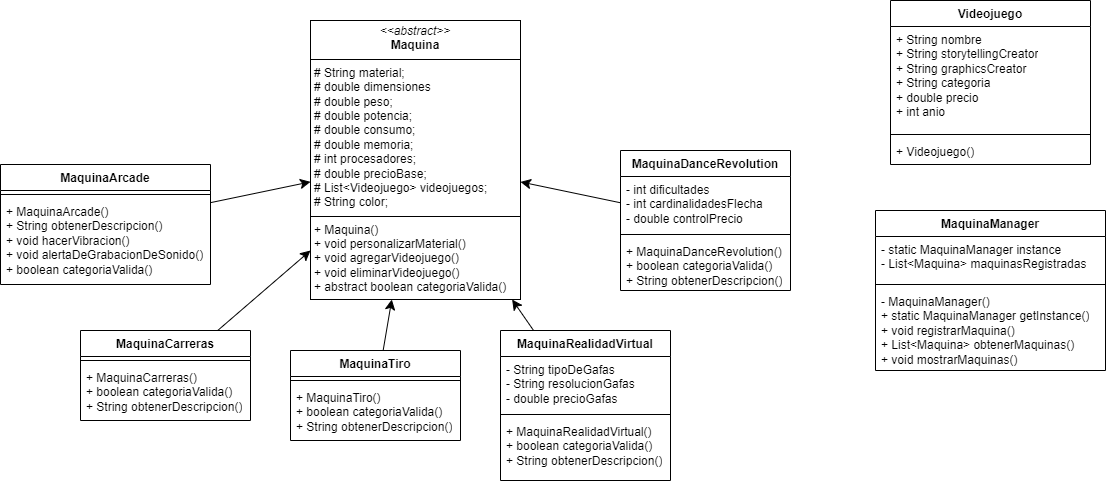

The diagram above was exported from draw.io. Its source (the exported page's mxGraphModel, read from the mxfile embedded in the PNG):
<mxGraphModel dx="1120" dy="1637" grid="1" gridSize="10" guides="1" tooltips="1" connect="1" arrows="1" fold="1" page="1" pageScale="1" pageWidth="827" pageHeight="1169" math="0" shadow="0">
  <root>
    <mxCell id="0" />
    <mxCell id="1" parent="0" />
    <mxCell id="FS-m_zNNGCdSErxD8V_0-1" value="&lt;p style=&quot;margin:0px;margin-top:4px;text-align:center;&quot;&gt;&lt;i&gt;&amp;lt;&amp;lt;abstract&amp;gt;&amp;gt;&lt;/i&gt;&lt;br&gt;&lt;b&gt;Maquina&lt;/b&gt;&lt;/p&gt;&lt;hr size=&quot;1&quot; style=&quot;border-style:solid;&quot;&gt;&lt;p style=&quot;margin:0px;margin-left:4px;&quot;&gt;&lt;span style=&quot;background-color: initial;&quot;&gt;# String material;&lt;/span&gt;&lt;/p&gt;&lt;p style=&quot;margin:0px;margin-left:4px;&quot;&gt;&lt;span style=&quot;background-color: initial;&quot;&gt;# double dimensiones&lt;/span&gt;&lt;/p&gt;&lt;p style=&quot;margin:0px;margin-left:4px;&quot;&gt;&lt;span style=&quot;background-color: initial;&quot;&gt;# &lt;/span&gt;&lt;span style=&quot;background-color: initial;&quot;&gt;double peso;&lt;/span&gt;&lt;/p&gt;&lt;p style=&quot;margin:0px;margin-left:4px;&quot;&gt;&lt;span style=&quot;background-color: initial;&quot;&gt;#&amp;nbsp;&lt;/span&gt;&lt;span style=&quot;background-color: initial;&quot;&gt;double potencia;&lt;/span&gt;&lt;/p&gt;&lt;p style=&quot;margin:0px;margin-left:4px;&quot;&gt;&lt;span style=&quot;background-color: initial;&quot;&gt;#&amp;nbsp;&lt;/span&gt;&lt;span style=&quot;background-color: initial;&quot;&gt;double consumo;&lt;/span&gt;&lt;/p&gt;&lt;p style=&quot;margin:0px;margin-left:4px;&quot;&gt;&lt;span style=&quot;background-color: initial;&quot;&gt;#&amp;nbsp;&lt;/span&gt;&lt;span style=&quot;background-color: initial;&quot;&gt;double memoria;&lt;/span&gt;&lt;/p&gt;&lt;p style=&quot;margin:0px;margin-left:4px;&quot;&gt;&lt;span style=&quot;background-color: initial;&quot;&gt;#&amp;nbsp;&lt;/span&gt;&lt;span style=&quot;background-color: initial;&quot;&gt;int procesadores;&amp;nbsp;&lt;/span&gt;&lt;/p&gt;&lt;p style=&quot;margin:0px;margin-left:4px;&quot;&gt;&lt;span style=&quot;background-color: initial;&quot;&gt;#&amp;nbsp;&lt;/span&gt;&lt;span style=&quot;background-color: initial;&quot;&gt;double precioBase;&lt;/span&gt;&lt;/p&gt;&lt;p style=&quot;margin:0px;margin-left:4px;&quot;&gt;&lt;span style=&quot;background-color: initial;&quot;&gt;# &lt;/span&gt;&lt;span style=&quot;background-color: initial;&quot;&gt;List&amp;lt;Videojuego&amp;gt; videojuegos;&lt;/span&gt;&lt;/p&gt;&lt;p style=&quot;margin:0px;margin-left:4px;&quot;&gt;&lt;span style=&quot;background-color: initial;&quot;&gt;# &lt;/span&gt;&lt;span style=&quot;background-color: initial;&quot;&gt;String color;&lt;/span&gt;&lt;/p&gt;&lt;hr size=&quot;1&quot; style=&quot;border-style:solid;&quot;&gt;&lt;p style=&quot;margin:0px;margin-left:4px;&quot;&gt;+&amp;nbsp;Maquina()&lt;br&gt;+&amp;nbsp;void personalizarMaterial()&lt;/p&gt;&lt;p style=&quot;margin:0px;margin-left:4px;&quot;&gt;+&amp;nbsp;void agregarVideojuego()&lt;/p&gt;&lt;p style=&quot;margin:0px;margin-left:4px;&quot;&gt;+&amp;nbsp;void eliminarVideojuego()&lt;/p&gt;&lt;p style=&quot;margin:0px;margin-left:4px;&quot;&gt;+&amp;nbsp;abstract boolean categoriaValida()&lt;/p&gt;" style="verticalAlign=top;align=left;overflow=fill;html=1;whiteSpace=wrap;" parent="1" vertex="1">
      <mxGeometry x="340" y="-140" width="210" height="279" as="geometry" />
    </mxCell>
    <mxCell id="wG-lmV79kBMwMOIWdwOK-1" value="&lt;span class=&quot;hljs-title class_&quot;&gt;MaquinaManager&lt;/span&gt;" style="swimlane;fontStyle=1;align=center;verticalAlign=top;childLayout=stackLayout;horizontal=1;startSize=26;horizontalStack=0;resizeParent=1;resizeParentMax=0;resizeLast=0;collapsible=1;marginBottom=0;whiteSpace=wrap;html=1;" parent="1" vertex="1">
      <mxGeometry x="905" y="50" width="230" height="160" as="geometry" />
    </mxCell>
    <mxCell id="wG-lmV79kBMwMOIWdwOK-2" value="&lt;span class=&quot;hljs-keyword&quot;&gt;- static&lt;/span&gt; MaquinaManager instance&lt;br&gt;    &lt;span class=&quot;hljs-keyword&quot;&gt;-&lt;/span&gt; List&amp;lt;Maquina&amp;gt; maquinasRegistradas" style="text;strokeColor=none;fillColor=none;align=left;verticalAlign=top;spacingLeft=4;spacingRight=4;overflow=hidden;rotatable=0;points=[[0,0.5],[1,0.5]];portConstraint=eastwest;whiteSpace=wrap;html=1;" parent="wG-lmV79kBMwMOIWdwOK-1" vertex="1">
      <mxGeometry y="26" width="230" height="44" as="geometry" />
    </mxCell>
    <mxCell id="wG-lmV79kBMwMOIWdwOK-3" value="" style="line;strokeWidth=1;fillColor=none;align=left;verticalAlign=middle;spacingTop=-1;spacingLeft=3;spacingRight=3;rotatable=0;labelPosition=right;points=[];portConstraint=eastwest;strokeColor=inherit;" parent="wG-lmV79kBMwMOIWdwOK-1" vertex="1">
      <mxGeometry y="70" width="230" height="8" as="geometry" />
    </mxCell>
    <mxCell id="wG-lmV79kBMwMOIWdwOK-4" value="-&amp;nbsp;&lt;span class=&quot;hljs-title function_&quot;&gt;MaquinaManager&lt;/span&gt;&lt;span class=&quot;hljs-params&quot;&gt;()&lt;/span&gt;&lt;div&gt;&lt;span class=&quot;hljs-params&quot;&gt;+&amp;nbsp;&lt;/span&gt;&lt;span style=&quot;background-color: initial;&quot; class=&quot;hljs-keyword&quot;&gt;static&lt;/span&gt;&lt;span style=&quot;background-color: initial;&quot;&gt; MaquinaManager &lt;/span&gt;&lt;span style=&quot;background-color: initial;&quot; class=&quot;hljs-title function_&quot;&gt;getInstance&lt;/span&gt;&lt;span style=&quot;background-color: initial;&quot; class=&quot;hljs-params&quot;&gt;()&lt;/span&gt;&lt;/div&gt;&lt;div&gt;&lt;span style=&quot;background-color: initial;&quot; class=&quot;hljs-params&quot;&gt;+&amp;nbsp;&lt;/span&gt;&lt;span style=&quot;background-color: initial;&quot; class=&quot;hljs-keyword&quot;&gt;void&lt;/span&gt;&lt;span style=&quot;background-color: initial;&quot;&gt; &lt;/span&gt;&lt;span style=&quot;background-color: initial;&quot; class=&quot;hljs-title function_&quot;&gt;registrarMaquina&lt;/span&gt;&lt;span style=&quot;background-color: initial;&quot; class=&quot;hljs-params&quot;&gt;()&lt;/span&gt;&lt;/div&gt;&lt;div&gt;&lt;span style=&quot;background-color: initial;&quot; class=&quot;hljs-params&quot;&gt;+&amp;nbsp;&lt;/span&gt;&lt;span style=&quot;background-color: initial;&quot;&gt;List&amp;lt;Maquina&amp;gt; &lt;/span&gt;&lt;span style=&quot;background-color: initial;&quot; class=&quot;hljs-title function_&quot;&gt;obtenerMaquinas&lt;/span&gt;&lt;span style=&quot;background-color: initial;&quot; class=&quot;hljs-params&quot;&gt;()&lt;/span&gt;&lt;/div&gt;&lt;div&gt;&lt;span style=&quot;background-color: initial;&quot; class=&quot;hljs-params&quot;&gt;+&amp;nbsp;&lt;/span&gt;&lt;span style=&quot;background-color: initial;&quot; class=&quot;hljs-keyword&quot;&gt;void&lt;/span&gt;&lt;span style=&quot;background-color: initial;&quot;&gt; &lt;/span&gt;&lt;span style=&quot;background-color: initial;&quot; class=&quot;hljs-title function_&quot;&gt;mostrarMaquinas&lt;/span&gt;&lt;span style=&quot;background-color: initial;&quot; class=&quot;hljs-params&quot;&gt;()&lt;/span&gt;&lt;/div&gt;" style="text;strokeColor=none;fillColor=none;align=left;verticalAlign=top;spacingLeft=4;spacingRight=4;overflow=hidden;rotatable=0;points=[[0,0.5],[1,0.5]];portConstraint=eastwest;whiteSpace=wrap;html=1;" parent="wG-lmV79kBMwMOIWdwOK-1" vertex="1">
      <mxGeometry y="78" width="230" height="82" as="geometry" />
    </mxCell>
    <mxCell id="wG-lmV79kBMwMOIWdwOK-9" style="edgeStyle=none;curved=1;rounded=0;orthogonalLoop=1;jettySize=auto;html=1;fontSize=12;startSize=8;endSize=8;" parent="1" source="wG-lmV79kBMwMOIWdwOK-5" target="FS-m_zNNGCdSErxD8V_0-1" edge="1">
      <mxGeometry relative="1" as="geometry" />
    </mxCell>
    <mxCell id="wG-lmV79kBMwMOIWdwOK-5" value="&lt;span class=&quot;hljs-title class_&quot;&gt;MaquinaArcade&lt;/span&gt;" style="swimlane;fontStyle=1;align=center;verticalAlign=top;childLayout=stackLayout;horizontal=1;startSize=26;horizontalStack=0;resizeParent=1;resizeParentMax=0;resizeLast=0;collapsible=1;marginBottom=0;whiteSpace=wrap;html=1;" parent="1" vertex="1">
      <mxGeometry x="30" y="4" width="210" height="120" as="geometry" />
    </mxCell>
    <mxCell id="wG-lmV79kBMwMOIWdwOK-7" value="" style="line;strokeWidth=1;fillColor=none;align=left;verticalAlign=middle;spacingTop=-1;spacingLeft=3;spacingRight=3;rotatable=0;labelPosition=right;points=[];portConstraint=eastwest;strokeColor=inherit;" parent="wG-lmV79kBMwMOIWdwOK-5" vertex="1">
      <mxGeometry y="26" width="210" height="8" as="geometry" />
    </mxCell>
    <mxCell id="wG-lmV79kBMwMOIWdwOK-8" value="&lt;span class=&quot;hljs-title function_&quot;&gt;+ MaquinaArcade&lt;/span&gt;&lt;span class=&quot;hljs-params&quot;&gt;()&lt;/span&gt;&lt;div&gt;&lt;span class=&quot;hljs-params&quot;&gt;+&amp;nbsp;&lt;/span&gt;&lt;span style=&quot;background-color: initial;&quot;&gt;String &lt;/span&gt;&lt;span style=&quot;background-color: initial;&quot; class=&quot;hljs-title function_&quot;&gt;obtenerDescripcion&lt;/span&gt;&lt;span style=&quot;background-color: initial;&quot; class=&quot;hljs-params&quot;&gt;()&lt;/span&gt;&lt;/div&gt;&lt;div&gt;&lt;span class=&quot;hljs-params&quot;&gt;+&amp;nbsp;&lt;/span&gt;&lt;span style=&quot;background-color: initial;&quot; class=&quot;hljs-keyword&quot;&gt;void&lt;/span&gt;&lt;span style=&quot;background-color: initial;&quot;&gt; &lt;/span&gt;&lt;span style=&quot;background-color: initial;&quot; class=&quot;hljs-title function_&quot;&gt;hacerVibracion&lt;/span&gt;&lt;span style=&quot;background-color: initial;&quot; class=&quot;hljs-params&quot;&gt;()&lt;/span&gt;&lt;/div&gt;&lt;div&gt;&lt;span class=&quot;hljs-params&quot;&gt;+&amp;nbsp;&lt;/span&gt;&lt;span style=&quot;background-color: initial;&quot; class=&quot;hljs-keyword&quot;&gt;void&lt;/span&gt;&lt;span style=&quot;background-color: initial;&quot;&gt; &lt;/span&gt;&lt;span style=&quot;background-color: initial;&quot; class=&quot;hljs-title function_&quot;&gt;alertaDeGrabacionDeSonido&lt;/span&gt;&lt;span style=&quot;background-color: initial;&quot; class=&quot;hljs-params&quot;&gt;()&lt;/span&gt;&lt;/div&gt;&lt;div&gt;&lt;span style=&quot;background-color: initial;&quot; class=&quot;hljs-params&quot;&gt;+&amp;nbsp;&lt;/span&gt;&lt;span style=&quot;background-color: initial;&quot; class=&quot;hljs-type&quot;&gt;boolean&lt;/span&gt;&lt;span style=&quot;background-color: initial;&quot;&gt; &lt;/span&gt;&lt;span style=&quot;background-color: initial;&quot; class=&quot;hljs-title function_&quot;&gt;categoriaValida&lt;/span&gt;&lt;span style=&quot;background-color: initial;&quot; class=&quot;hljs-params&quot;&gt;()&lt;/span&gt;&lt;/div&gt;" style="text;strokeColor=none;fillColor=none;align=left;verticalAlign=top;spacingLeft=4;spacingRight=4;overflow=hidden;rotatable=0;points=[[0,0.5],[1,0.5]];portConstraint=eastwest;whiteSpace=wrap;html=1;" parent="wG-lmV79kBMwMOIWdwOK-5" vertex="1">
      <mxGeometry y="34" width="210" height="86" as="geometry" />
    </mxCell>
    <mxCell id="wG-lmV79kBMwMOIWdwOK-14" style="edgeStyle=none;curved=1;rounded=0;orthogonalLoop=1;jettySize=auto;html=1;fontSize=12;startSize=8;endSize=8;" parent="1" source="wG-lmV79kBMwMOIWdwOK-10" target="FS-m_zNNGCdSErxD8V_0-1" edge="1">
      <mxGeometry relative="1" as="geometry" />
    </mxCell>
    <mxCell id="wG-lmV79kBMwMOIWdwOK-19" style="edgeStyle=none;curved=1;rounded=0;orthogonalLoop=1;jettySize=auto;html=1;fontSize=12;startSize=8;endSize=8;" parent="1" source="wG-lmV79kBMwMOIWdwOK-15" target="FS-m_zNNGCdSErxD8V_0-1" edge="1">
      <mxGeometry relative="1" as="geometry" />
    </mxCell>
    <mxCell id="wG-lmV79kBMwMOIWdwOK-15" value="&lt;span class=&quot;hljs-title class_&quot;&gt;MaquinaCarreras&lt;/span&gt;" style="swimlane;fontStyle=1;align=center;verticalAlign=top;childLayout=stackLayout;horizontal=1;startSize=26;horizontalStack=0;resizeParent=1;resizeParentMax=0;resizeLast=0;collapsible=1;marginBottom=0;whiteSpace=wrap;html=1;" parent="1" vertex="1">
      <mxGeometry x="110" y="170" width="170" height="90" as="geometry" />
    </mxCell>
    <mxCell id="wG-lmV79kBMwMOIWdwOK-17" value="" style="line;strokeWidth=1;fillColor=none;align=left;verticalAlign=middle;spacingTop=-1;spacingLeft=3;spacingRight=3;rotatable=0;labelPosition=right;points=[];portConstraint=eastwest;strokeColor=inherit;" parent="wG-lmV79kBMwMOIWdwOK-15" vertex="1">
      <mxGeometry y="26" width="170" height="8" as="geometry" />
    </mxCell>
    <mxCell id="wG-lmV79kBMwMOIWdwOK-18" value="&lt;span class=&quot;hljs-title class_&quot;&gt;+ MaquinaCarreras()&lt;/span&gt;&lt;div&gt;&lt;span class=&quot;hljs-title class_&quot;&gt;+&amp;nbsp;&lt;/span&gt;&lt;span style=&quot;background-color: initial;&quot; class=&quot;hljs-type&quot;&gt;boolean&lt;/span&gt;&lt;span style=&quot;background-color: initial;&quot;&gt; &lt;/span&gt;&lt;span style=&quot;background-color: initial;&quot; class=&quot;hljs-title function_&quot;&gt;categoriaValida&lt;/span&gt;&lt;span style=&quot;background-color: initial;&quot; class=&quot;hljs-params&quot;&gt;()&lt;/span&gt;&lt;/div&gt;&lt;div&gt;&lt;span class=&quot;hljs-title class_&quot;&gt;+&amp;nbsp;&lt;/span&gt;&lt;span style=&quot;background-color: initial;&quot;&gt;String &lt;/span&gt;&lt;span style=&quot;background-color: initial;&quot; class=&quot;hljs-title function_&quot;&gt;obtenerDescripcion&lt;/span&gt;&lt;span style=&quot;background-color: initial;&quot; class=&quot;hljs-params&quot;&gt;()&lt;/span&gt;&lt;/div&gt;&lt;div&gt;&lt;span class=&quot;hljs-title class_&quot;&gt;&lt;br&gt;&lt;/span&gt;&lt;/div&gt;" style="text;strokeColor=none;fillColor=none;align=left;verticalAlign=top;spacingLeft=4;spacingRight=4;overflow=hidden;rotatable=0;points=[[0,0.5],[1,0.5]];portConstraint=eastwest;whiteSpace=wrap;html=1;" parent="wG-lmV79kBMwMOIWdwOK-15" vertex="1">
      <mxGeometry y="34" width="170" height="56" as="geometry" />
    </mxCell>
    <mxCell id="wG-lmV79kBMwMOIWdwOK-24" style="edgeStyle=none;curved=1;rounded=0;orthogonalLoop=1;jettySize=auto;html=1;fontSize=12;startSize=8;endSize=8;" parent="1" source="wG-lmV79kBMwMOIWdwOK-20" target="FS-m_zNNGCdSErxD8V_0-1" edge="1">
      <mxGeometry relative="1" as="geometry" />
    </mxCell>
    <mxCell id="wG-lmV79kBMwMOIWdwOK-20" value="&lt;span class=&quot;hljs-title class_&quot;&gt;MaquinaRealidadVirtual&lt;/span&gt;" style="swimlane;fontStyle=1;align=center;verticalAlign=top;childLayout=stackLayout;horizontal=1;startSize=26;horizontalStack=0;resizeParent=1;resizeParentMax=0;resizeLast=0;collapsible=1;marginBottom=0;whiteSpace=wrap;html=1;" parent="1" vertex="1">
      <mxGeometry x="530" y="170" width="170" height="150" as="geometry" />
    </mxCell>
    <mxCell id="wG-lmV79kBMwMOIWdwOK-21" value="- String tipoDeGafas&lt;div&gt;-&amp;nbsp;String resolucionGafas&lt;br&gt;    &lt;span class=&quot;hljs-keyword&quot;&gt;-&lt;/span&gt; &lt;span class=&quot;hljs-type&quot;&gt;double&lt;/span&gt; precioGafas&lt;/div&gt;" style="text;strokeColor=none;fillColor=none;align=left;verticalAlign=top;spacingLeft=4;spacingRight=4;overflow=hidden;rotatable=0;points=[[0,0.5],[1,0.5]];portConstraint=eastwest;whiteSpace=wrap;html=1;" parent="wG-lmV79kBMwMOIWdwOK-20" vertex="1">
      <mxGeometry y="26" width="170" height="54" as="geometry" />
    </mxCell>
    <mxCell id="wG-lmV79kBMwMOIWdwOK-22" value="" style="line;strokeWidth=1;fillColor=none;align=left;verticalAlign=middle;spacingTop=-1;spacingLeft=3;spacingRight=3;rotatable=0;labelPosition=right;points=[];portConstraint=eastwest;strokeColor=inherit;" parent="wG-lmV79kBMwMOIWdwOK-20" vertex="1">
      <mxGeometry y="80" width="170" height="8" as="geometry" />
    </mxCell>
    <mxCell id="wG-lmV79kBMwMOIWdwOK-23" value="+&amp;nbsp;&lt;span class=&quot;hljs-title function_&quot;&gt;MaquinaRealidadVirtual&lt;/span&gt;&lt;span class=&quot;hljs-params&quot;&gt;()&lt;/span&gt;&lt;div&gt;&lt;span class=&quot;hljs-params&quot;&gt;+&amp;nbsp;&lt;/span&gt;&lt;span style=&quot;background-color: initial;&quot; class=&quot;hljs-type&quot;&gt;boolean&lt;/span&gt;&lt;span style=&quot;background-color: initial;&quot;&gt; &lt;/span&gt;&lt;span style=&quot;background-color: initial;&quot; class=&quot;hljs-title function_&quot;&gt;categoriaValida&lt;/span&gt;&lt;span style=&quot;background-color: initial;&quot; class=&quot;hljs-params&quot;&gt;()&lt;/span&gt;&lt;/div&gt;&lt;div&gt;&lt;span class=&quot;hljs-params&quot;&gt;+&amp;nbsp;&lt;/span&gt;&lt;span style=&quot;background-color: initial;&quot;&gt;String &lt;/span&gt;&lt;span style=&quot;background-color: initial;&quot; class=&quot;hljs-title function_&quot;&gt;obtenerDescripcion&lt;/span&gt;&lt;span style=&quot;background-color: initial;&quot; class=&quot;hljs-params&quot;&gt;()&lt;/span&gt;&lt;/div&gt;" style="text;strokeColor=none;fillColor=none;align=left;verticalAlign=top;spacingLeft=4;spacingRight=4;overflow=hidden;rotatable=0;points=[[0,0.5],[1,0.5]];portConstraint=eastwest;whiteSpace=wrap;html=1;" parent="wG-lmV79kBMwMOIWdwOK-20" vertex="1">
      <mxGeometry y="88" width="170" height="62" as="geometry" />
    </mxCell>
    <mxCell id="wG-lmV79kBMwMOIWdwOK-33" style="edgeStyle=none;curved=1;rounded=0;orthogonalLoop=1;jettySize=auto;html=1;fontSize=12;startSize=8;endSize=8;" parent="1" source="wG-lmV79kBMwMOIWdwOK-25" target="FS-m_zNNGCdSErxD8V_0-1" edge="1">
      <mxGeometry relative="1" as="geometry" />
    </mxCell>
    <mxCell id="wG-lmV79kBMwMOIWdwOK-25" value="&lt;span class=&quot;hljs-title class_&quot;&gt;MaquinaTiro&lt;/span&gt;" style="swimlane;fontStyle=1;align=center;verticalAlign=top;childLayout=stackLayout;horizontal=1;startSize=26;horizontalStack=0;resizeParent=1;resizeParentMax=0;resizeLast=0;collapsible=1;marginBottom=0;whiteSpace=wrap;html=1;" parent="1" vertex="1">
      <mxGeometry x="320" y="190" width="170" height="90" as="geometry" />
    </mxCell>
    <mxCell id="wG-lmV79kBMwMOIWdwOK-27" value="" style="line;strokeWidth=1;fillColor=none;align=left;verticalAlign=middle;spacingTop=-1;spacingLeft=3;spacingRight=3;rotatable=0;labelPosition=right;points=[];portConstraint=eastwest;strokeColor=inherit;" parent="wG-lmV79kBMwMOIWdwOK-25" vertex="1">
      <mxGeometry y="26" width="170" height="8" as="geometry" />
    </mxCell>
    <mxCell id="wG-lmV79kBMwMOIWdwOK-28" value="+&amp;nbsp;&lt;span class=&quot;hljs-title function_&quot;&gt;MaquinaTiro&lt;/span&gt;&lt;span class=&quot;hljs-params&quot;&gt;()&lt;/span&gt;&lt;div&gt;&lt;span class=&quot;hljs-params&quot;&gt;+&amp;nbsp;&lt;/span&gt;&lt;span style=&quot;background-color: initial;&quot; class=&quot;hljs-type&quot;&gt;boolean&lt;/span&gt;&lt;span style=&quot;background-color: initial;&quot;&gt; &lt;/span&gt;&lt;span style=&quot;background-color: initial;&quot; class=&quot;hljs-title function_&quot;&gt;categoriaValida&lt;/span&gt;&lt;span style=&quot;background-color: initial;&quot; class=&quot;hljs-params&quot;&gt;()&lt;/span&gt;&lt;/div&gt;&lt;div&gt;&lt;span class=&quot;hljs-params&quot;&gt;+&amp;nbsp;&lt;/span&gt;&lt;span style=&quot;background-color: initial;&quot;&gt;String &lt;/span&gt;&lt;span style=&quot;background-color: initial;&quot; class=&quot;hljs-title function_&quot;&gt;obtenerDescripcion&lt;/span&gt;&lt;span style=&quot;background-color: initial;&quot; class=&quot;hljs-params&quot;&gt;()&lt;/span&gt;&lt;/div&gt;&lt;div&gt;&lt;span class=&quot;hljs-params&quot;&gt;&lt;br&gt;&lt;/span&gt;&lt;/div&gt;" style="text;strokeColor=none;fillColor=none;align=left;verticalAlign=top;spacingLeft=4;spacingRight=4;overflow=hidden;rotatable=0;points=[[0,0.5],[1,0.5]];portConstraint=eastwest;whiteSpace=wrap;html=1;" parent="wG-lmV79kBMwMOIWdwOK-25" vertex="1">
      <mxGeometry y="34" width="170" height="56" as="geometry" />
    </mxCell>
    <mxCell id="wG-lmV79kBMwMOIWdwOK-29" value="&lt;span class=&quot;hljs-title class_&quot;&gt;Videojuego&lt;/span&gt;" style="swimlane;fontStyle=1;align=center;verticalAlign=top;childLayout=stackLayout;horizontal=1;startSize=26;horizontalStack=0;resizeParent=1;resizeParentMax=0;resizeLast=0;collapsible=1;marginBottom=0;whiteSpace=wrap;html=1;" parent="1" vertex="1">
      <mxGeometry x="920" y="-160" width="200" height="164" as="geometry" />
    </mxCell>
    <mxCell id="wG-lmV79kBMwMOIWdwOK-30" value="+ String nombre&lt;br&gt;+ String storytellingCreator&lt;br&gt;+ String graphicsCreator&lt;br&gt;+ String categoria&lt;br&gt;&lt;span class=&quot;hljs-type&quot;&gt;+ double&lt;/span&gt; precio&lt;br&gt;&lt;span class=&quot;hljs-type&quot;&gt;+ int&lt;/span&gt; anio" style="text;strokeColor=none;fillColor=none;align=left;verticalAlign=top;spacingLeft=4;spacingRight=4;overflow=hidden;rotatable=0;points=[[0,0.5],[1,0.5]];portConstraint=eastwest;whiteSpace=wrap;html=1;" parent="wG-lmV79kBMwMOIWdwOK-29" vertex="1">
      <mxGeometry y="26" width="200" height="104" as="geometry" />
    </mxCell>
    <mxCell id="wG-lmV79kBMwMOIWdwOK-31" value="" style="line;strokeWidth=1;fillColor=none;align=left;verticalAlign=middle;spacingTop=-1;spacingLeft=3;spacingRight=3;rotatable=0;labelPosition=right;points=[];portConstraint=eastwest;strokeColor=inherit;" parent="wG-lmV79kBMwMOIWdwOK-29" vertex="1">
      <mxGeometry y="130" width="200" height="8" as="geometry" />
    </mxCell>
    <mxCell id="wG-lmV79kBMwMOIWdwOK-32" value="+&amp;nbsp;Videojuego()" style="text;strokeColor=none;fillColor=none;align=left;verticalAlign=top;spacingLeft=4;spacingRight=4;overflow=hidden;rotatable=0;points=[[0,0.5],[1,0.5]];portConstraint=eastwest;whiteSpace=wrap;html=1;" parent="wG-lmV79kBMwMOIWdwOK-29" vertex="1">
      <mxGeometry y="138" width="200" height="26" as="geometry" />
    </mxCell>
    <mxCell id="wG-lmV79kBMwMOIWdwOK-10" value="&lt;span class=&quot;hljs-title class_&quot;&gt;MaquinaDanceRevolution&lt;/span&gt;" style="swimlane;fontStyle=1;align=center;verticalAlign=top;childLayout=stackLayout;horizontal=1;startSize=26;horizontalStack=0;resizeParent=1;resizeParentMax=0;resizeLast=0;collapsible=1;marginBottom=0;whiteSpace=wrap;html=1;" parent="1" vertex="1">
      <mxGeometry x="650" y="-10" width="170" height="140" as="geometry" />
    </mxCell>
    <mxCell id="wG-lmV79kBMwMOIWdwOK-11" value="&lt;span class=&quot;hljs-type&quot;&gt;- int&lt;/span&gt; dificultades&lt;br&gt;&lt;span class=&quot;hljs-type&quot;&gt;- int&lt;/span&gt; cardinalidadesFlecha&lt;div&gt;-&amp;nbsp;&lt;span class=&quot;hljs-type&quot;&gt;double&lt;/span&gt; controlPrecio&lt;/div&gt;" style="text;strokeColor=none;fillColor=none;align=left;verticalAlign=top;spacingLeft=4;spacingRight=4;overflow=hidden;rotatable=0;points=[[0,0.5],[1,0.5]];portConstraint=eastwest;whiteSpace=wrap;html=1;" parent="wG-lmV79kBMwMOIWdwOK-10" vertex="1">
      <mxGeometry y="26" width="170" height="54" as="geometry" />
    </mxCell>
    <mxCell id="wG-lmV79kBMwMOIWdwOK-12" value="" style="line;strokeWidth=1;fillColor=none;align=left;verticalAlign=middle;spacingTop=-1;spacingLeft=3;spacingRight=3;rotatable=0;labelPosition=right;points=[];portConstraint=eastwest;strokeColor=inherit;" parent="wG-lmV79kBMwMOIWdwOK-10" vertex="1">
      <mxGeometry y="80" width="170" height="8" as="geometry" />
    </mxCell>
    <mxCell id="wG-lmV79kBMwMOIWdwOK-13" value="&lt;span class=&quot;hljs-title class_&quot;&gt;+ MaquinaDanceRevolution()&lt;/span&gt;&lt;div&gt;&lt;span class=&quot;hljs-title class_&quot;&gt;+&amp;nbsp;&lt;/span&gt;&lt;span style=&quot;background-color: initial;&quot; class=&quot;hljs-type&quot;&gt;boolean&lt;/span&gt;&lt;span style=&quot;background-color: initial;&quot;&gt; &lt;/span&gt;&lt;span style=&quot;background-color: initial;&quot; class=&quot;hljs-title function_&quot;&gt;categoriaValida&lt;/span&gt;&lt;span style=&quot;background-color: initial;&quot; class=&quot;hljs-params&quot;&gt;()&lt;/span&gt;&lt;/div&gt;&lt;div&gt;&lt;span class=&quot;hljs-title class_&quot;&gt;+&amp;nbsp;&lt;/span&gt;&lt;span style=&quot;background-color: initial;&quot;&gt;String &lt;/span&gt;&lt;span style=&quot;background-color: initial;&quot; class=&quot;hljs-title function_&quot;&gt;obtenerDescripcion&lt;/span&gt;&lt;span style=&quot;background-color: initial;&quot; class=&quot;hljs-params&quot;&gt;()&lt;/span&gt;&lt;/div&gt;&lt;div&gt;&lt;br&gt;&lt;/div&gt;&lt;div&gt;&lt;span class=&quot;hljs-title class_&quot;&gt;&lt;br&gt;&lt;/span&gt;&lt;/div&gt;" style="text;strokeColor=none;fillColor=none;align=left;verticalAlign=top;spacingLeft=4;spacingRight=4;overflow=hidden;rotatable=0;points=[[0,0.5],[1,0.5]];portConstraint=eastwest;whiteSpace=wrap;html=1;" parent="wG-lmV79kBMwMOIWdwOK-10" vertex="1">
      <mxGeometry y="88" width="170" height="52" as="geometry" />
    </mxCell>
  </root>
</mxGraphModel>